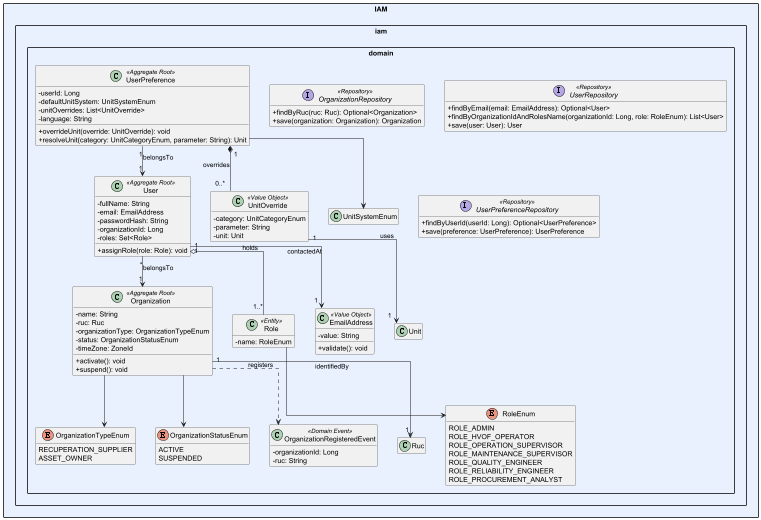

The diagram above was rendered by PlantUML. Its source (embedded in the PNG):
@startuml Reliant_IAM_Domain
skinparam packageStyle rectangle
skinparam classAttributeIconSize 0
skinparam linetype ortho
skinparam nodesep 40
skinparam ranksep 60
hide empty members



package "IAM" #E8F0FE {

    package "iam.domain" {
        class Organization <<Aggregate Root>> {
            - name: String
            - ruc: Ruc
            - organizationType: OrganizationTypeEnum
            - status: OrganizationStatusEnum
            - timeZone: ZoneId
            + activate(): void
            + suspend(): void
        }
        class User <<Aggregate Root>> {
            - fullName: String
            - email: EmailAddress
            - passwordHash: String
            - organizationId: Long
            - roles: Set<Role>
            + assignRole(role: Role): void
        }
        class UserPreference <<Aggregate Root>> {
            - userId: Long
            - defaultUnitSystem: UnitSystemEnum
            - unitOverrides: List<UnitOverride>
            - language: String
            + overrideUnit(override: UnitOverride): void
            + resolveUnit(category: UnitCategoryEnum, parameter: String): Unit
        }
        class UnitOverride <<Value Object>> {
            - category: UnitCategoryEnum
            - parameter: String
            - unit: Unit
        }
        class Role <<Entity>> {
            - name: RoleEnum
        }
        class EmailAddress <<Value Object>> {
            - value: String
            + validate(): void
        }
        enum OrganizationTypeEnum {
            RECUPERATION_SUPPLIER
            ASSET_OWNER
        }
        enum OrganizationStatusEnum {
            ACTIVE
            SUSPENDED
        }
        enum RoleEnum {
            ROLE_ADMIN
            ROLE_HVOF_OPERATOR
            ROLE_OPERATION_SUPERVISOR
            ROLE_MAINTENANCE_SUPERVISOR
            ROLE_QUALITY_ENGINEER
            ROLE_RELIABILITY_ENGINEER
            ROLE_PROCUREMENT_ANALYST
        }
        class OrganizationRegisteredEvent <<Domain Event>> {
            - organizationId: Long
            - ruc: String
        }
        Organization "1" --> "1" Ruc : identifiedBy
        Organization --> OrganizationTypeEnum
        Organization --> OrganizationStatusEnum
        Organization ..> OrganizationRegisteredEvent : registers
        User "1" --> "1" EmailAddress : contactedAt
        User "1" o-- "1..*" Role : holds
        User "*" --> "1" Organization : belongsTo
        UserPreference "1" --> "1" User : belongsTo
        UserPreference "1" *-- "0..*" UnitOverride : overrides
        UserPreference --> UnitSystemEnum
        UnitOverride "1" --> "1" Unit : uses
        Role --> RoleEnum

        interface OrganizationRepository <<Repository>> {
            + findByRuc(ruc: Ruc): Optional<Organization>
            + save(organization: Organization): Organization
        }
        interface UserRepository <<Repository>> {
            + findByEmail(email: EmailAddress): Optional<User>
            + findByOrganizationIdAndRolesName(organizationId: Long, role: RoleEnum): List<User>
            + save(user: User): User
        }
        interface UserPreferenceRepository <<Repository>> {
            + findByUserId(userId: Long): Optional<UserPreference>
            + save(preference: UserPreference): UserPreference
        }
    }



}



@enduml